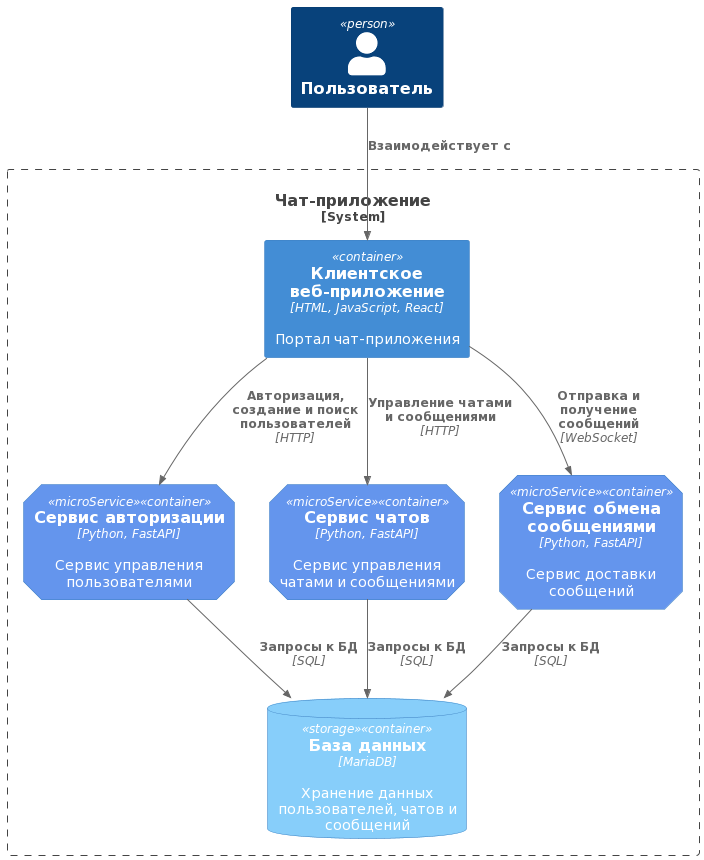

The diagram above was rendered by PlantUML. Its source (embedded in the PNG):
@startuml
!include https://raw.githubusercontent.com/plantuml-stdlib/C4-PlantUML/master/C4_Container.puml

AddElementTag("microService", $shape=EightSidedShape(), $bgColor="CornflowerBlue", $fontColor="white", $legendText="microservice")
AddElementTag("storage", $shape=RoundedBoxShape(), $bgColor="lightSkyBlue", $fontColor="white")

Person(user, "Пользователь")

System_Boundary(chat_app, "Чат-приложение") {
   Container(app, "Клиентское веб-приложение", "HTML, JavaScript, React", "Портал чат-приложения")
   Container(auth_service, "Сервис авторизации", "Python, FastAPI", "Сервис управления пользователями", $tags = "microService")
   Container(chat_service, "Сервис чатов", "Python, FastAPI", "Сервис управления чатами и сообщениями", $tags = "microService")
   Container(messaging_service, "Сервис обмена сообщениями", "Python, FastAPI", "Сервис доставки сообщений", $tags = "microService")
   ContainerDb(db, "База данных", "MariaDB", "Хранение данных пользователей, чатов и сообщений", $tags = "storage")
}

Rel(user, app, "Взаимодействует с")

Rel(app, auth_service, "Авторизация, создание и поиск пользователей", "HTTP")
Rel(app, chat_service, "Управление чатами и сообщениями", "HTTP")
Rel(app, messaging_service, "Отправка и получение сообщений", "WebSocket")

Rel(auth_service, db, "Запросы к БД", "SQL")
Rel(chat_service, db, "Запросы к БД", "SQL")
Rel(messaging_service, db, "Запросы к БД", "SQL")
@enduml